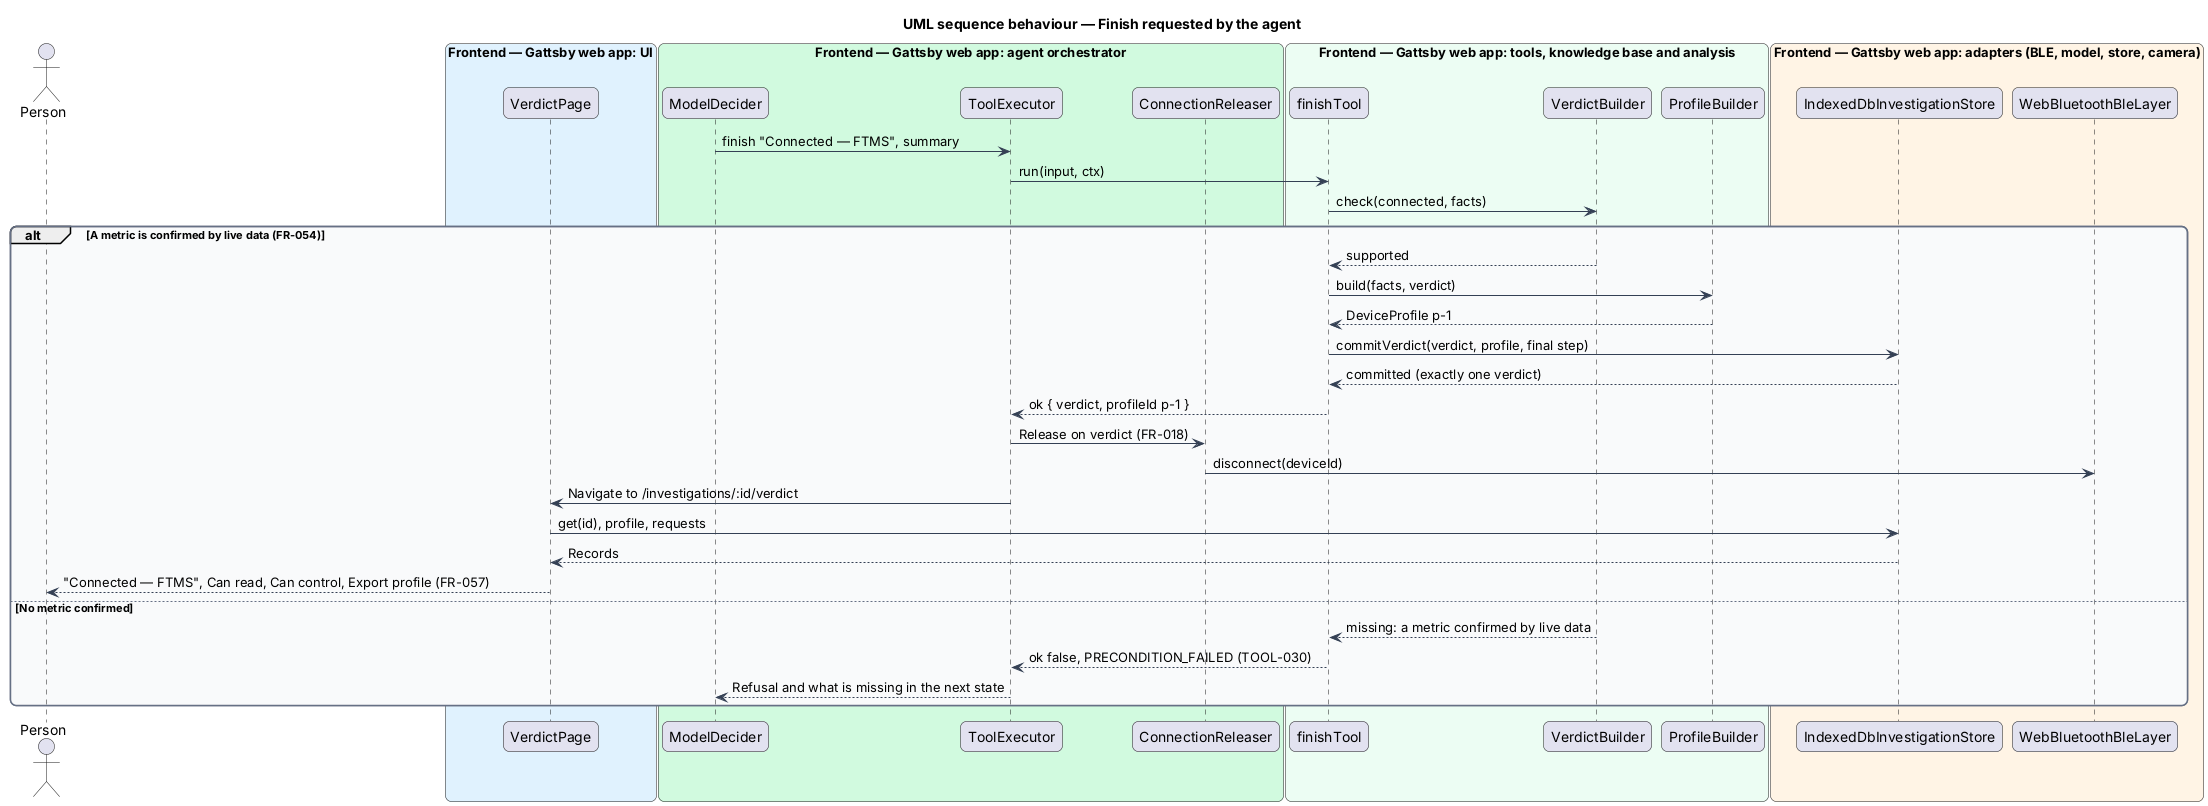

The diagram above was rendered by PlantUML. Its source (embedded in the PNG):
@startuml
title UML sequence behaviour — Finish requested by the agent
skinparam backgroundColor #FFFFFF
skinparam shadowing false
skinparam roundcorner 12
skinparam defaultFontName Arial
skinparam ArrowColor #344054
skinparam rectangle {
  BorderColor #344054
  FontColor #101828
}
skinparam package {
  BorderColor #667085
  FontColor #101828
  BackgroundColor #F9FAFB
}
actor "Person" as person
box "Frontend — Gattsby web app: UI" #E0F2FE
  participant "VerdictPage" as page
end box
box "Frontend — Gattsby web app: agent orchestrator" #D1FADF
  participant "ModelDecider" as decider
  participant "ToolExecutor" as executor
  participant "ConnectionReleaser" as releaser
end box
box "Frontend — Gattsby web app: tools, knowledge base and analysis" #ECFDF3
  participant "finishTool" as tool
  participant "VerdictBuilder" as builder
  participant "ProfileBuilder" as profile
end box
box "Frontend — Gattsby web app: adapters (BLE, model, store, camera)" #FFF4E5
  participant "IndexedDbInvestigationStore" as store
  participant "WebBluetoothBleLayer" as ble
end box

decider -> executor : finish "Connected — FTMS", summary
executor -> tool : run(input, ctx)
tool -> builder : check(connected, facts)
alt A metric is confirmed by live data (FR-054)
  builder --> tool : supported
  tool -> profile : build(facts, verdict)
  profile --> tool : DeviceProfile p-1
  tool -> store : commitVerdict(verdict, profile, final step)
  store --> tool : committed (exactly one verdict)
  tool --> executor : ok { verdict, profileId p-1 }
  executor -> releaser : Release on verdict (FR-018)
  releaser -> ble : disconnect(deviceId)
  executor -> page : Navigate to /investigations/:id/verdict
  page -> store : get(id), profile, requests
  store --> page : Records
  page --> person : "Connected — FTMS", Can read, Can control, Export profile (FR-057)
else No metric confirmed
  builder --> tool : missing: a metric confirmed by live data
  tool --> executor : ok false, PRECONDITION_FAILED (TOOL-030)
  executor --> decider : Refusal and what is missing in the next state
end
@enduml